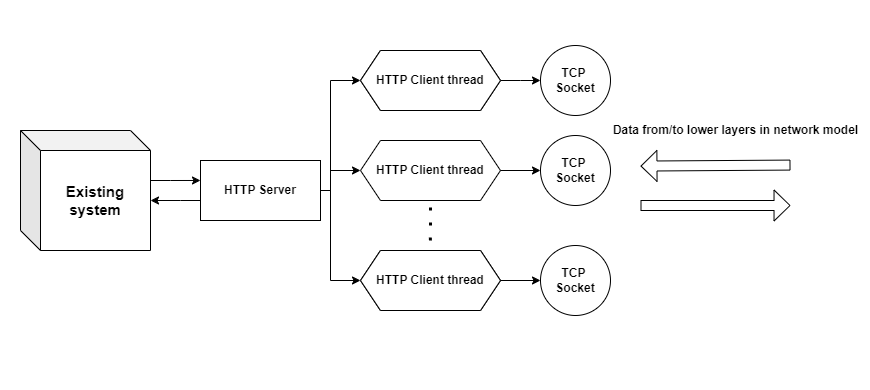

The diagram above was exported from draw.io. Its source (the exported page's mxGraphModel, read from the mxfile embedded in the PNG):
<mxGraphModel dx="1434" dy="844" grid="1" gridSize="10" guides="1" tooltips="1" connect="1" arrows="1" fold="1" page="1" pageScale="1" pageWidth="827" pageHeight="1169" math="0" shadow="0">
  <root>
    <mxCell id="0" />
    <mxCell id="1" parent="0" />
    <mxCell id="urKl0n79LGlqQTSFb27u-1" value="" style="rounded=0;whiteSpace=wrap;html=1;strokeColor=none;" vertex="1" parent="1">
      <mxGeometry x="20" y="150" width="870" height="390" as="geometry" />
    </mxCell>
    <mxCell id="0gSFwv1nwgu_WRoDPIt7-34" style="edgeStyle=orthogonalEdgeStyle;rounded=0;orthogonalLoop=1;jettySize=auto;html=1;entryX=0;entryY=0.5;entryDx=0;entryDy=0;" parent="1" source="0gSFwv1nwgu_WRoDPIt7-3" target="0gSFwv1nwgu_WRoDPIt7-28" edge="1">
      <mxGeometry relative="1" as="geometry">
        <Array as="points">
          <mxPoint x="350" y="340" />
          <mxPoint x="350" y="230" />
        </Array>
      </mxGeometry>
    </mxCell>
    <mxCell id="0gSFwv1nwgu_WRoDPIt7-35" style="edgeStyle=orthogonalEdgeStyle;rounded=0;orthogonalLoop=1;jettySize=auto;html=1;entryX=0;entryY=0.5;entryDx=0;entryDy=0;" parent="1" source="0gSFwv1nwgu_WRoDPIt7-3" target="0gSFwv1nwgu_WRoDPIt7-18" edge="1">
      <mxGeometry relative="1" as="geometry">
        <Array as="points">
          <mxPoint x="350" y="340" />
          <mxPoint x="350" y="320" />
        </Array>
      </mxGeometry>
    </mxCell>
    <mxCell id="0gSFwv1nwgu_WRoDPIt7-36" style="edgeStyle=orthogonalEdgeStyle;rounded=0;orthogonalLoop=1;jettySize=auto;html=1;entryX=0;entryY=0.5;entryDx=0;entryDy=0;" parent="1" source="0gSFwv1nwgu_WRoDPIt7-3" target="0gSFwv1nwgu_WRoDPIt7-27" edge="1">
      <mxGeometry relative="1" as="geometry">
        <Array as="points">
          <mxPoint x="350" y="340" />
          <mxPoint x="350" y="430" />
        </Array>
      </mxGeometry>
    </mxCell>
    <mxCell id="0gSFwv1nwgu_WRoDPIt7-42" style="edgeStyle=orthogonalEdgeStyle;rounded=0;orthogonalLoop=1;jettySize=auto;html=1;entryX=0;entryY=0;entryDx=130;entryDy=70;entryPerimeter=0;" parent="1" source="0gSFwv1nwgu_WRoDPIt7-3" target="0gSFwv1nwgu_WRoDPIt7-26" edge="1">
      <mxGeometry relative="1" as="geometry">
        <mxPoint x="170" y="340" as="targetPoint" />
        <Array as="points">
          <mxPoint x="200" y="350" />
          <mxPoint x="200" y="350" />
        </Array>
      </mxGeometry>
    </mxCell>
    <mxCell id="0gSFwv1nwgu_WRoDPIt7-3" value="&lt;b&gt;HTTP Server&lt;/b&gt;" style="rounded=0;whiteSpace=wrap;html=1;" parent="1" vertex="1">
      <mxGeometry x="220" y="310" width="120" height="60" as="geometry" />
    </mxCell>
    <mxCell id="0gSFwv1nwgu_WRoDPIt7-14" value="" style="shape=flexArrow;endArrow=classic;html=1;rounded=0;width=10;endSize=4.99;" parent="1" edge="1">
      <mxGeometry width="50" height="50" relative="1" as="geometry">
        <mxPoint x="810" y="314.58" as="sourcePoint" />
        <mxPoint x="660" y="315.58" as="targetPoint" />
      </mxGeometry>
    </mxCell>
    <mxCell id="0gSFwv1nwgu_WRoDPIt7-15" value="Data from/to lower layers in network model" style="text;html=1;align=center;verticalAlign=middle;resizable=0;points=[];autosize=1;strokeColor=none;fillColor=none;fontStyle=1" parent="1" vertex="1">
      <mxGeometry x="620" y="265" width="270" height="30" as="geometry" />
    </mxCell>
    <mxCell id="0gSFwv1nwgu_WRoDPIt7-17" value="&lt;span&gt;HTTP Client thread&lt;/span&gt;" style="shape=hexagon;perimeter=hexagonPerimeter2;whiteSpace=wrap;html=1;fixedSize=1;fontStyle=0" parent="1" vertex="1">
      <mxGeometry x="380" y="200" width="140" height="60" as="geometry" />
    </mxCell>
    <mxCell id="0gSFwv1nwgu_WRoDPIt7-40" style="edgeStyle=orthogonalEdgeStyle;rounded=0;orthogonalLoop=1;jettySize=auto;html=1;" parent="1" source="0gSFwv1nwgu_WRoDPIt7-18" target="0gSFwv1nwgu_WRoDPIt7-24" edge="1">
      <mxGeometry relative="1" as="geometry" />
    </mxCell>
    <mxCell id="0gSFwv1nwgu_WRoDPIt7-18" value="&lt;b&gt;HTTP Client thread&lt;/b&gt;" style="shape=hexagon;perimeter=hexagonPerimeter2;whiteSpace=wrap;html=1;fixedSize=1;" parent="1" vertex="1">
      <mxGeometry x="380" y="290" width="140" height="60" as="geometry" />
    </mxCell>
    <mxCell id="0gSFwv1nwgu_WRoDPIt7-19" value="HTTP Client thread" style="shape=hexagon;perimeter=hexagonPerimeter2;whiteSpace=wrap;html=1;fixedSize=1;fontStyle=0" parent="1" vertex="1">
      <mxGeometry x="380" y="400" width="140" height="60" as="geometry" />
    </mxCell>
    <mxCell id="0gSFwv1nwgu_WRoDPIt7-24" value="TCP&amp;nbsp;&lt;br&gt;Socket" style="ellipse;whiteSpace=wrap;html=1;aspect=fixed;fontStyle=1" parent="1" vertex="1">
      <mxGeometry x="560" y="285" width="70" height="70" as="geometry" />
    </mxCell>
    <mxCell id="0gSFwv1nwgu_WRoDPIt7-25" value="TCP&amp;nbsp;&lt;br&gt;Socket" style="ellipse;whiteSpace=wrap;html=1;aspect=fixed;fontStyle=1" parent="1" vertex="1">
      <mxGeometry x="560" y="395" width="70" height="70" as="geometry" />
    </mxCell>
    <mxCell id="0gSFwv1nwgu_WRoDPIt7-32" style="edgeStyle=orthogonalEdgeStyle;rounded=0;orthogonalLoop=1;jettySize=auto;html=1;entryX=0;entryY=0.333;entryDx=0;entryDy=0;entryPerimeter=0;" parent="1" source="0gSFwv1nwgu_WRoDPIt7-26" target="0gSFwv1nwgu_WRoDPIt7-3" edge="1">
      <mxGeometry relative="1" as="geometry">
        <mxPoint x="210" y="330" as="targetPoint" />
        <Array as="points">
          <mxPoint x="190" y="330" />
          <mxPoint x="190" y="330" />
        </Array>
      </mxGeometry>
    </mxCell>
    <mxCell id="0gSFwv1nwgu_WRoDPIt7-26" value="&lt;font style=&quot;font-size: 15px;&quot;&gt;&lt;b&gt;Existing system&lt;/b&gt;&lt;/font&gt;" style="shape=cube;whiteSpace=wrap;html=1;boundedLbl=1;backgroundOutline=1;darkOpacity=0.05;darkOpacity2=0.1;" parent="1" vertex="1">
      <mxGeometry x="40" y="280" width="130" height="120" as="geometry" />
    </mxCell>
    <mxCell id="0gSFwv1nwgu_WRoDPIt7-41" value="" style="edgeStyle=orthogonalEdgeStyle;rounded=0;orthogonalLoop=1;jettySize=auto;html=1;" parent="1" source="0gSFwv1nwgu_WRoDPIt7-27" target="0gSFwv1nwgu_WRoDPIt7-25" edge="1">
      <mxGeometry relative="1" as="geometry" />
    </mxCell>
    <mxCell id="0gSFwv1nwgu_WRoDPIt7-27" value="HTTP Client thread" style="shape=hexagon;perimeter=hexagonPerimeter2;whiteSpace=wrap;html=1;fixedSize=1;fontStyle=1" parent="1" vertex="1">
      <mxGeometry x="380" y="400" width="140" height="60" as="geometry" />
    </mxCell>
    <mxCell id="0gSFwv1nwgu_WRoDPIt7-37" style="edgeStyle=orthogonalEdgeStyle;rounded=0;orthogonalLoop=1;jettySize=auto;html=1;exitX=1;exitY=0.5;exitDx=0;exitDy=0;" parent="1" source="0gSFwv1nwgu_WRoDPIt7-28" edge="1">
      <mxGeometry relative="1" as="geometry">
        <mxPoint x="560" y="230" as="targetPoint" />
      </mxGeometry>
    </mxCell>
    <mxCell id="0gSFwv1nwgu_WRoDPIt7-28" value="&lt;span&gt;HTTP Client thread&lt;/span&gt;" style="shape=hexagon;perimeter=hexagonPerimeter2;whiteSpace=wrap;html=1;fixedSize=1;fontStyle=1" parent="1" vertex="1">
      <mxGeometry x="380" y="200" width="140" height="60" as="geometry" />
    </mxCell>
    <mxCell id="0gSFwv1nwgu_WRoDPIt7-29" value="TCP&amp;nbsp;&lt;br&gt;Socket" style="ellipse;whiteSpace=wrap;html=1;aspect=fixed;fontStyle=1" parent="1" vertex="1">
      <mxGeometry x="560" y="195" width="70" height="70" as="geometry" />
    </mxCell>
    <mxCell id="0gSFwv1nwgu_WRoDPIt7-31" value="" style="shape=flexArrow;endArrow=classic;html=1;rounded=0;width=10;endSize=4.99;" parent="1" edge="1">
      <mxGeometry width="50" height="50" relative="1" as="geometry">
        <mxPoint x="660" y="355" as="sourcePoint" />
        <mxPoint x="810" y="355" as="targetPoint" />
      </mxGeometry>
    </mxCell>
    <mxCell id="0gSFwv1nwgu_WRoDPIt7-43" value="" style="endArrow=none;dashed=1;html=1;strokeWidth=3;dashPattern=1 4;startSize=2;endSize=2;sourcePerimeterSpacing=1;rounded=0;" parent="1" edge="1">
      <mxGeometry width="50" height="50" relative="1" as="geometry">
        <mxPoint x="449.86" y="390" as="sourcePoint" />
        <mxPoint x="450.06" y="350" as="targetPoint" />
      </mxGeometry>
    </mxCell>
  </root>
</mxGraphModel>